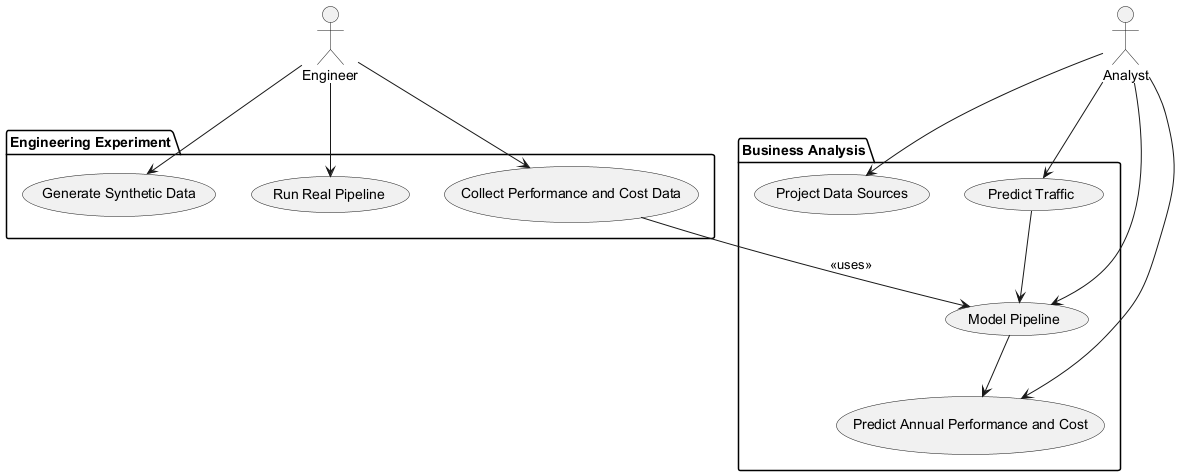

The diagram above was rendered by PlantUML. Its source (embedded in the PNG):
@startuml

actor Engineer
actor Analyst

package "Engineering Experiment" {
    usecase "Generate Synthetic Data" as UC1
    usecase "Run Real Pipeline" as UC2
    usecase "Collect Performance and Cost Data" as UC3
}

package "Business Analysis" {
    usecase "Project Data Sources" as UC4
    usecase "Predict Traffic" as UC5
    usecase "Model Pipeline" as UC6
    usecase "Predict Annual Performance and Cost" as UC7
}

Engineer --> UC1
Engineer --> UC2
Engineer --> UC3
Analyst --> UC4
Analyst --> UC5
Analyst --> UC6
Analyst --> UC7

UC3 --> UC6 : <<uses>>
UC5 --> UC6
UC6 --> UC7

@enduml